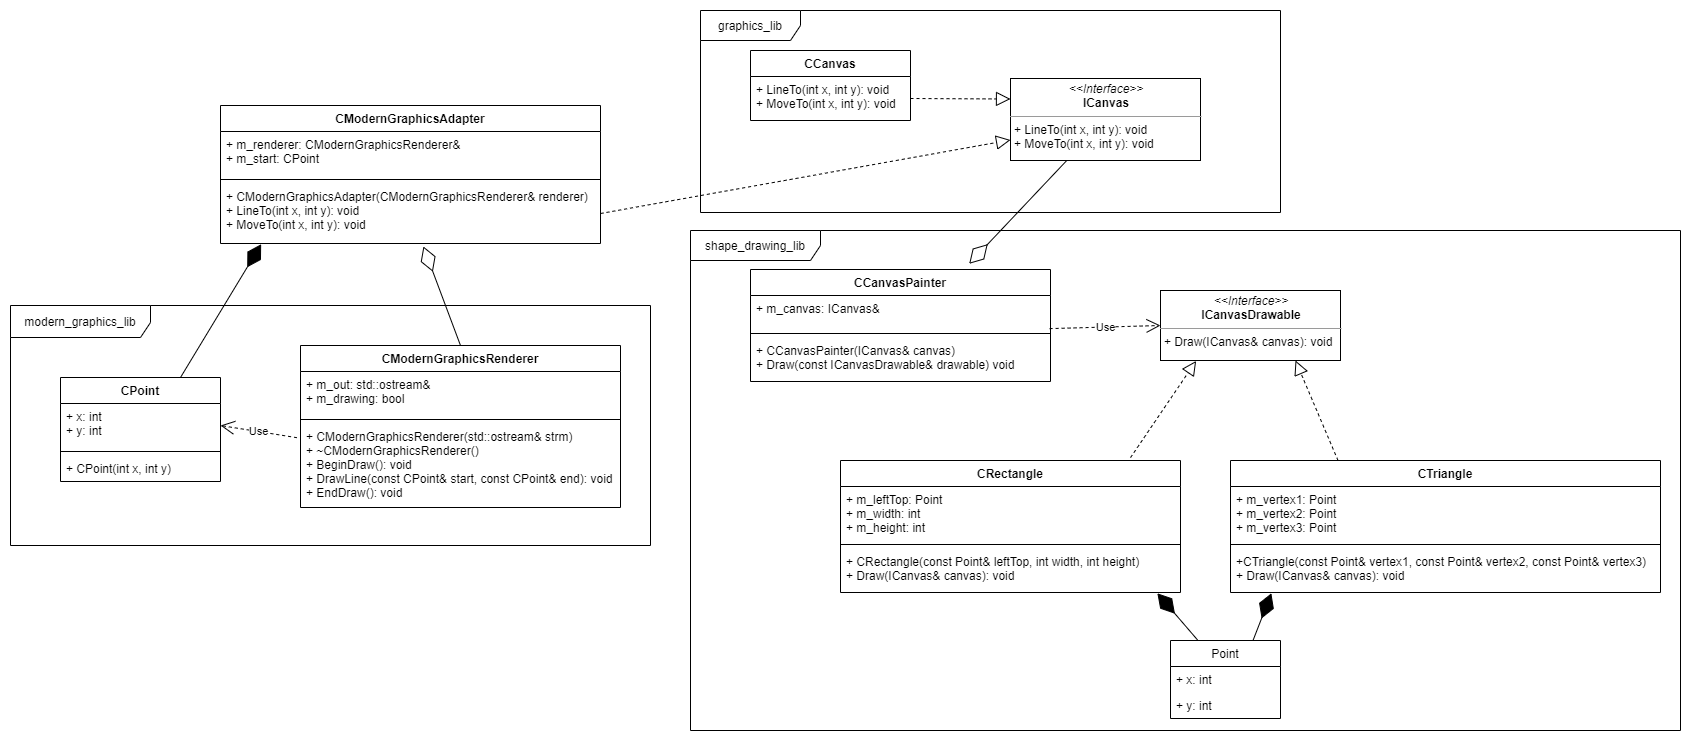

The diagram above was exported from draw.io. Its source (the exported page's mxGraphModel, read from the mxfile embedded in the PNG):
<mxGraphModel dx="3041" dy="1194" grid="1" gridSize="10" guides="1" tooltips="1" connect="1" arrows="1" fold="1" page="1" pageScale="1" pageWidth="827" pageHeight="1169" math="0" shadow="0">
  <root>
    <mxCell id="0" />
    <mxCell id="1" parent="0" />
    <mxCell id="AQdvukCmvFLeCh0dVWM9-9" value="&lt;p style=&quot;margin: 4px 0px 0px ; text-align: center&quot;&gt;&lt;i&gt;&amp;lt;&amp;lt;Interface&amp;gt;&amp;gt;&lt;/i&gt;&lt;br&gt;&lt;b&gt;ICanvas&lt;/b&gt;&lt;/p&gt;&lt;hr size=&quot;1&quot;&gt;&lt;p style=&quot;margin: 0px 0px 0px 4px&quot;&gt;+ LineTo(int x, int y): void&lt;br style=&quot;padding: 0px ; margin: 0px&quot;&gt;+ MoveTo(int x, int y): void&lt;br&gt;&lt;/p&gt;" style="verticalAlign=top;align=left;overflow=fill;fontSize=12;fontFamily=Helvetica;html=1;" vertex="1" parent="1">
      <mxGeometry x="490" y="88" width="190" height="82" as="geometry" />
    </mxCell>
    <mxCell id="AQdvukCmvFLeCh0dVWM9-10" value="" style="endArrow=block;dashed=1;endFill=0;endSize=12;html=1;exitX=1;exitY=0.5;exitDx=0;exitDy=0;entryX=0;entryY=0.25;entryDx=0;entryDy=0;" edge="1" parent="1" source="AQdvukCmvFLeCh0dVWM9-8" target="AQdvukCmvFLeCh0dVWM9-9">
      <mxGeometry width="160" relative="1" as="geometry">
        <mxPoint x="310" y="200" as="sourcePoint" />
        <mxPoint x="470" y="200" as="targetPoint" />
      </mxGeometry>
    </mxCell>
    <mxCell id="AQdvukCmvFLeCh0dVWM9-11" value="graphics_lib" style="shape=umlFrame;whiteSpace=wrap;html=1;width=100;height=30;" vertex="1" parent="1">
      <mxGeometry x="180" y="20" width="580" height="202" as="geometry" />
    </mxCell>
    <mxCell id="AQdvukCmvFLeCh0dVWM9-17" value="&lt;p style=&quot;margin: 4px 0px 0px ; text-align: center&quot;&gt;&lt;i&gt;&amp;lt;&amp;lt;Interface&amp;gt;&amp;gt;&lt;/i&gt;&lt;br&gt;&lt;b&gt;ICanvasDrawable&lt;/b&gt;&lt;/p&gt;&lt;hr size=&quot;1&quot;&gt;&lt;p style=&quot;margin: 0px 0px 0px 4px&quot;&gt;+ Draw(ICanvas&amp;amp; canvas): void&lt;/p&gt;" style="verticalAlign=top;align=left;overflow=fill;fontSize=12;fontFamily=Helvetica;html=1;" vertex="1" parent="1">
      <mxGeometry x="640" y="300" width="180" height="70" as="geometry" />
    </mxCell>
    <mxCell id="AQdvukCmvFLeCh0dVWM9-25" value="" style="endArrow=block;dashed=1;endFill=0;endSize=12;html=1;exitX=0.853;exitY=-0.022;exitDx=0;exitDy=0;entryX=0.198;entryY=1.006;entryDx=0;entryDy=0;entryPerimeter=0;exitPerimeter=0;" edge="1" parent="1" source="AQdvukCmvFLeCh0dVWM9-18" target="AQdvukCmvFLeCh0dVWM9-17">
      <mxGeometry width="160" relative="1" as="geometry">
        <mxPoint x="520" y="390" as="sourcePoint" />
        <mxPoint x="680" y="390" as="targetPoint" />
      </mxGeometry>
    </mxCell>
    <mxCell id="AQdvukCmvFLeCh0dVWM9-26" value="" style="endArrow=block;dashed=1;endFill=0;endSize=12;html=1;exitX=0.25;exitY=0;exitDx=0;exitDy=0;entryX=0.75;entryY=1;entryDx=0;entryDy=0;" edge="1" parent="1" source="AQdvukCmvFLeCh0dVWM9-22" target="AQdvukCmvFLeCh0dVWM9-17">
      <mxGeometry width="160" relative="1" as="geometry">
        <mxPoint x="850" y="380" as="sourcePoint" />
        <mxPoint x="1010" y="380" as="targetPoint" />
      </mxGeometry>
    </mxCell>
    <mxCell id="AQdvukCmvFLeCh0dVWM9-27" value="" style="endArrow=diamondThin;endFill=1;endSize=24;html=1;exitX=0.25;exitY=0;exitDx=0;exitDy=0;entryX=0.932;entryY=1.018;entryDx=0;entryDy=0;entryPerimeter=0;" edge="1" parent="1" source="AQdvukCmvFLeCh0dVWM9-13" target="AQdvukCmvFLeCh0dVWM9-21">
      <mxGeometry width="160" relative="1" as="geometry">
        <mxPoint x="520" y="540" as="sourcePoint" />
        <mxPoint x="600" y="590" as="targetPoint" />
      </mxGeometry>
    </mxCell>
    <mxCell id="AQdvukCmvFLeCh0dVWM9-28" value="" style="endArrow=diamondThin;endFill=1;endSize=24;html=1;entryX=0.095;entryY=1.018;entryDx=0;entryDy=0;entryPerimeter=0;exitX=0.75;exitY=0;exitDx=0;exitDy=0;" edge="1" parent="1" source="AQdvukCmvFLeCh0dVWM9-13" target="AQdvukCmvFLeCh0dVWM9-23">
      <mxGeometry width="160" relative="1" as="geometry">
        <mxPoint x="791" y="560" as="sourcePoint" />
        <mxPoint x="930" y="590" as="targetPoint" />
      </mxGeometry>
    </mxCell>
    <mxCell id="AQdvukCmvFLeCh0dVWM9-34" value="" style="endArrow=diamondThin;endFill=0;endSize=24;html=1;entryX=0.729;entryY=-0.051;entryDx=0;entryDy=0;entryPerimeter=0;" edge="1" parent="1" source="AQdvukCmvFLeCh0dVWM9-9" target="AQdvukCmvFLeCh0dVWM9-29">
      <mxGeometry width="160" relative="1" as="geometry">
        <mxPoint x="210" y="280" as="sourcePoint" />
        <mxPoint x="370" y="290" as="targetPoint" />
      </mxGeometry>
    </mxCell>
    <mxCell id="AQdvukCmvFLeCh0dVWM9-5" value="CCanvas" style="swimlane;fontStyle=1;align=center;verticalAlign=top;childLayout=stackLayout;horizontal=1;startSize=26;horizontalStack=0;resizeParent=1;resizeParentMax=0;resizeLast=0;collapsible=1;marginBottom=0;" vertex="1" parent="1">
      <mxGeometry x="230" y="60" width="160" height="70" as="geometry">
        <mxRectangle x="280" y="94" width="80" height="26" as="alternateBounds" />
      </mxGeometry>
    </mxCell>
    <mxCell id="AQdvukCmvFLeCh0dVWM9-8" value="+ LineTo(int x, int y): void&#10;+ MoveTo(int x, int y): void" style="text;strokeColor=none;fillColor=none;align=left;verticalAlign=top;spacingLeft=4;spacingRight=4;overflow=hidden;rotatable=0;points=[[0,0.5],[1,0.5]];portConstraint=eastwest;" vertex="1" parent="AQdvukCmvFLeCh0dVWM9-5">
      <mxGeometry y="26" width="160" height="44" as="geometry" />
    </mxCell>
    <mxCell id="AQdvukCmvFLeCh0dVWM9-36" value="shape_drawing_lib" style="shape=umlFrame;whiteSpace=wrap;html=1;width=130;height=30;" vertex="1" parent="1">
      <mxGeometry x="170" y="240" width="990" height="500" as="geometry" />
    </mxCell>
    <mxCell id="AQdvukCmvFLeCh0dVWM9-47" value="modern_graphics_lib" style="shape=umlFrame;whiteSpace=wrap;html=1;width=140;height=32;" vertex="1" parent="1">
      <mxGeometry x="-510" y="315" width="640" height="240" as="geometry" />
    </mxCell>
    <mxCell id="AQdvukCmvFLeCh0dVWM9-55" value="" style="endArrow=diamondThin;endFill=0;endSize=24;html=1;exitX=0.5;exitY=0;exitDx=0;exitDy=0;entryX=0.534;entryY=1.05;entryDx=0;entryDy=0;entryPerimeter=0;" edge="1" parent="1" source="AQdvukCmvFLeCh0dVWM9-41" target="AQdvukCmvFLeCh0dVWM9-51">
      <mxGeometry width="160" relative="1" as="geometry">
        <mxPoint x="-90" y="251" as="sourcePoint" />
        <mxPoint x="270" y="241" as="targetPoint" />
      </mxGeometry>
    </mxCell>
    <mxCell id="AQdvukCmvFLeCh0dVWM9-58" value="" style="endArrow=block;dashed=1;endFill=0;endSize=12;html=1;exitX=1;exitY=0.5;exitDx=0;exitDy=0;entryX=0;entryY=0.75;entryDx=0;entryDy=0;" edge="1" parent="1" source="AQdvukCmvFLeCh0dVWM9-51" target="AQdvukCmvFLeCh0dVWM9-9">
      <mxGeometry width="160" relative="1" as="geometry">
        <mxPoint x="-10" y="250" as="sourcePoint" />
        <mxPoint x="120" y="240" as="targetPoint" />
      </mxGeometry>
    </mxCell>
    <mxCell id="AQdvukCmvFLeCh0dVWM9-29" value="CCanvasPainter" style="swimlane;fontStyle=1;align=center;verticalAlign=top;childLayout=stackLayout;horizontal=1;startSize=26;horizontalStack=0;resizeParent=1;resizeParentMax=0;resizeLast=0;collapsible=1;marginBottom=0;" vertex="1" parent="1">
      <mxGeometry x="230" y="279" width="300" height="112" as="geometry" />
    </mxCell>
    <mxCell id="AQdvukCmvFLeCh0dVWM9-61" value="+ m_canvas: ICanvas&amp;" style="text;strokeColor=none;fillColor=none;align=left;verticalAlign=top;spacingLeft=4;spacingRight=4;overflow=hidden;rotatable=0;points=[[0,0.5],[1,0.5]];portConstraint=eastwest;" vertex="1" parent="AQdvukCmvFLeCh0dVWM9-29">
      <mxGeometry y="26" width="300" height="34" as="geometry" />
    </mxCell>
    <mxCell id="AQdvukCmvFLeCh0dVWM9-62" value="" style="line;strokeWidth=1;fillColor=none;align=left;verticalAlign=middle;spacingTop=-1;spacingLeft=3;spacingRight=3;rotatable=0;labelPosition=right;points=[];portConstraint=eastwest;" vertex="1" parent="AQdvukCmvFLeCh0dVWM9-29">
      <mxGeometry y="60" width="300" height="8" as="geometry" />
    </mxCell>
    <mxCell id="AQdvukCmvFLeCh0dVWM9-32" value="+ CCanvasPainter(ICanvas&amp; canvas)&#10;+ Draw(const ICanvasDrawable&amp; drawable) void" style="text;strokeColor=none;fillColor=none;align=left;verticalAlign=top;spacingLeft=4;spacingRight=4;overflow=hidden;rotatable=0;points=[[0,0.5],[1,0.5]];portConstraint=eastwest;" vertex="1" parent="AQdvukCmvFLeCh0dVWM9-29">
      <mxGeometry y="68" width="300" height="44" as="geometry" />
    </mxCell>
    <mxCell id="AQdvukCmvFLeCh0dVWM9-18" value="CRectangle" style="swimlane;fontStyle=1;align=center;verticalAlign=top;childLayout=stackLayout;horizontal=1;startSize=26;horizontalStack=0;resizeParent=1;resizeParentMax=0;resizeLast=0;collapsible=1;marginBottom=0;" vertex="1" parent="1">
      <mxGeometry x="320" y="470" width="340" height="132" as="geometry" />
    </mxCell>
    <mxCell id="AQdvukCmvFLeCh0dVWM9-66" value="+ m_leftTop: Point&#10;&#09;+ m_width: int&#10;&#09;+ m_height: int" style="text;strokeColor=none;fillColor=none;align=left;verticalAlign=top;spacingLeft=4;spacingRight=4;overflow=hidden;rotatable=0;points=[[0,0.5],[1,0.5]];portConstraint=eastwest;" vertex="1" parent="AQdvukCmvFLeCh0dVWM9-18">
      <mxGeometry y="26" width="340" height="54" as="geometry" />
    </mxCell>
    <mxCell id="AQdvukCmvFLeCh0dVWM9-67" value="" style="line;strokeWidth=1;fillColor=none;align=left;verticalAlign=middle;spacingTop=-1;spacingLeft=3;spacingRight=3;rotatable=0;labelPosition=right;points=[];portConstraint=eastwest;" vertex="1" parent="AQdvukCmvFLeCh0dVWM9-18">
      <mxGeometry y="80" width="340" height="8" as="geometry" />
    </mxCell>
    <mxCell id="AQdvukCmvFLeCh0dVWM9-21" value="+ CRectangle(const Point&amp; leftTop, int width, int height)&#10;+ Draw(ICanvas&amp; canvas): void" style="text;strokeColor=none;fillColor=none;align=left;verticalAlign=top;spacingLeft=4;spacingRight=4;overflow=hidden;rotatable=0;points=[[0,0.5],[1,0.5]];portConstraint=eastwest;" vertex="1" parent="AQdvukCmvFLeCh0dVWM9-18">
      <mxGeometry y="88" width="340" height="44" as="geometry" />
    </mxCell>
    <mxCell id="AQdvukCmvFLeCh0dVWM9-13" value="Point" style="swimlane;fontStyle=0;childLayout=stackLayout;horizontal=1;startSize=26;fillColor=none;horizontalStack=0;resizeParent=1;resizeParentMax=0;resizeLast=0;collapsible=1;marginBottom=0;" vertex="1" parent="1">
      <mxGeometry x="650" y="650" width="110" height="78" as="geometry" />
    </mxCell>
    <mxCell id="AQdvukCmvFLeCh0dVWM9-16" value="+ x: int" style="text;strokeColor=none;fillColor=none;align=left;verticalAlign=top;spacingLeft=4;spacingRight=4;overflow=hidden;rotatable=0;points=[[0,0.5],[1,0.5]];portConstraint=eastwest;" vertex="1" parent="AQdvukCmvFLeCh0dVWM9-13">
      <mxGeometry y="26" width="110" height="26" as="geometry" />
    </mxCell>
    <mxCell id="AQdvukCmvFLeCh0dVWM9-14" value="+ y: int" style="text;strokeColor=none;fillColor=none;align=left;verticalAlign=top;spacingLeft=4;spacingRight=4;overflow=hidden;rotatable=0;points=[[0,0.5],[1,0.5]];portConstraint=eastwest;" vertex="1" parent="AQdvukCmvFLeCh0dVWM9-13">
      <mxGeometry y="52" width="110" height="26" as="geometry" />
    </mxCell>
    <mxCell id="AQdvukCmvFLeCh0dVWM9-22" value="CTriangle" style="swimlane;fontStyle=1;align=center;verticalAlign=top;childLayout=stackLayout;horizontal=1;startSize=26;horizontalStack=0;resizeParent=1;resizeParentMax=0;resizeLast=0;collapsible=1;marginBottom=0;" vertex="1" parent="1">
      <mxGeometry x="710" y="470" width="430" height="132" as="geometry" />
    </mxCell>
    <mxCell id="AQdvukCmvFLeCh0dVWM9-70" value="+ m_vertex1: Point&#10;&#09;+ m_vertex2: Point&#10;+ m_vertex3: Point" style="text;strokeColor=none;fillColor=none;align=left;verticalAlign=top;spacingLeft=4;spacingRight=4;overflow=hidden;rotatable=0;points=[[0,0.5],[1,0.5]];portConstraint=eastwest;" vertex="1" parent="AQdvukCmvFLeCh0dVWM9-22">
      <mxGeometry y="26" width="430" height="54" as="geometry" />
    </mxCell>
    <mxCell id="AQdvukCmvFLeCh0dVWM9-69" value="" style="line;strokeWidth=1;fillColor=none;align=left;verticalAlign=middle;spacingTop=-1;spacingLeft=3;spacingRight=3;rotatable=0;labelPosition=right;points=[];portConstraint=eastwest;" vertex="1" parent="AQdvukCmvFLeCh0dVWM9-22">
      <mxGeometry y="80" width="430" height="8" as="geometry" />
    </mxCell>
    <mxCell id="AQdvukCmvFLeCh0dVWM9-23" value="+CTriangle(const Point&amp; vertex1, const Point&amp; vertex2, const Point&amp; vertex3)&#10;+ Draw(ICanvas&amp; canvas): void" style="text;strokeColor=none;fillColor=none;align=left;verticalAlign=top;spacingLeft=4;spacingRight=4;overflow=hidden;rotatable=0;points=[[0,0.5],[1,0.5]];portConstraint=eastwest;" vertex="1" parent="AQdvukCmvFLeCh0dVWM9-22">
      <mxGeometry y="88" width="430" height="44" as="geometry" />
    </mxCell>
    <mxCell id="AQdvukCmvFLeCh0dVWM9-72" value="Use" style="endArrow=open;endSize=12;dashed=1;html=1;exitX=0.997;exitY=0.974;exitDx=0;exitDy=0;exitPerimeter=0;entryX=0;entryY=0.5;entryDx=0;entryDy=0;" edge="1" parent="1" source="AQdvukCmvFLeCh0dVWM9-61" target="AQdvukCmvFLeCh0dVWM9-17">
      <mxGeometry width="160" relative="1" as="geometry">
        <mxPoint x="430" y="420" as="sourcePoint" />
        <mxPoint x="590" y="420" as="targetPoint" />
      </mxGeometry>
    </mxCell>
    <mxCell id="AQdvukCmvFLeCh0dVWM9-74" value="" style="endArrow=diamondThin;endFill=1;endSize=24;html=1;entryX=0.107;entryY=1.012;entryDx=0;entryDy=0;entryPerimeter=0;exitX=0.75;exitY=0;exitDx=0;exitDy=0;" edge="1" parent="1" source="AQdvukCmvFLeCh0dVWM9-37" target="AQdvukCmvFLeCh0dVWM9-51">
      <mxGeometry width="160" relative="1" as="geometry">
        <mxPoint x="-540" y="265" as="sourcePoint" />
        <mxPoint x="-380" y="265" as="targetPoint" />
      </mxGeometry>
    </mxCell>
    <mxCell id="AQdvukCmvFLeCh0dVWM9-75" value="Use" style="endArrow=open;endSize=12;dashed=1;html=1;exitX=-0.011;exitY=0.169;exitDx=0;exitDy=0;exitPerimeter=0;entryX=1;entryY=0.5;entryDx=0;entryDy=0;" edge="1" parent="1" source="AQdvukCmvFLeCh0dVWM9-44" target="AQdvukCmvFLeCh0dVWM9-38">
      <mxGeometry width="160" relative="1" as="geometry">
        <mxPoint x="-550" y="637" as="sourcePoint" />
        <mxPoint x="-390" y="637" as="targetPoint" />
      </mxGeometry>
    </mxCell>
    <mxCell id="AQdvukCmvFLeCh0dVWM9-48" value="CModernGraphicsAdapter" style="swimlane;fontStyle=1;align=center;verticalAlign=top;childLayout=stackLayout;horizontal=1;startSize=26;horizontalStack=0;resizeParent=1;resizeParentMax=0;resizeLast=0;collapsible=1;marginBottom=0;" vertex="1" parent="1">
      <mxGeometry x="-300" y="115" width="380" height="138" as="geometry" />
    </mxCell>
    <mxCell id="AQdvukCmvFLeCh0dVWM9-49" value="+ m_renderer: CModernGraphicsRenderer&amp;&#10;+ m_start: CPoint" style="text;strokeColor=none;fillColor=none;align=left;verticalAlign=top;spacingLeft=4;spacingRight=4;overflow=hidden;rotatable=0;points=[[0,0.5],[1,0.5]];portConstraint=eastwest;" vertex="1" parent="AQdvukCmvFLeCh0dVWM9-48">
      <mxGeometry y="26" width="380" height="44" as="geometry" />
    </mxCell>
    <mxCell id="AQdvukCmvFLeCh0dVWM9-50" value="" style="line;strokeWidth=1;fillColor=none;align=left;verticalAlign=middle;spacingTop=-1;spacingLeft=3;spacingRight=3;rotatable=0;labelPosition=right;points=[];portConstraint=eastwest;" vertex="1" parent="AQdvukCmvFLeCh0dVWM9-48">
      <mxGeometry y="70" width="380" height="8" as="geometry" />
    </mxCell>
    <mxCell id="AQdvukCmvFLeCh0dVWM9-51" value="+ CModernGraphicsAdapter(CModernGraphicsRenderer&amp; renderer)&#10;+ LineTo(int x, int y): void&#10;+ MoveTo(int x, int y): void" style="text;strokeColor=none;fillColor=none;align=left;verticalAlign=top;spacingLeft=4;spacingRight=4;overflow=hidden;rotatable=0;points=[[0,0.5],[1,0.5]];portConstraint=eastwest;" vertex="1" parent="AQdvukCmvFLeCh0dVWM9-48">
      <mxGeometry y="78" width="380" height="60" as="geometry" />
    </mxCell>
    <mxCell id="AQdvukCmvFLeCh0dVWM9-41" value="CModernGraphicsRenderer" style="swimlane;fontStyle=1;align=center;verticalAlign=top;childLayout=stackLayout;horizontal=1;startSize=26;horizontalStack=0;resizeParent=1;resizeParentMax=0;resizeLast=0;collapsible=1;marginBottom=0;" vertex="1" parent="1">
      <mxGeometry x="-220" y="355" width="320" height="162" as="geometry" />
    </mxCell>
    <mxCell id="AQdvukCmvFLeCh0dVWM9-59" value="+ m_out: std::ostream&amp;&#10;+ m_drawing: bool" style="text;strokeColor=none;fillColor=none;align=left;verticalAlign=top;spacingLeft=4;spacingRight=4;overflow=hidden;rotatable=0;points=[[0,0.5],[1,0.5]];portConstraint=eastwest;" vertex="1" parent="AQdvukCmvFLeCh0dVWM9-41">
      <mxGeometry y="26" width="320" height="44" as="geometry" />
    </mxCell>
    <mxCell id="AQdvukCmvFLeCh0dVWM9-60" value="" style="line;strokeWidth=1;fillColor=none;align=left;verticalAlign=middle;spacingTop=-1;spacingLeft=3;spacingRight=3;rotatable=0;labelPosition=right;points=[];portConstraint=eastwest;" vertex="1" parent="AQdvukCmvFLeCh0dVWM9-41">
      <mxGeometry y="70" width="320" height="8" as="geometry" />
    </mxCell>
    <mxCell id="AQdvukCmvFLeCh0dVWM9-44" value="+ CModernGraphicsRenderer(std::ostream&amp; strm)&#10;+ ~CModernGraphicsRenderer()&#10;+ BeginDraw(): void&#10;+ DrawLine(const CPoint&amp; start, const CPoint&amp; end): void&#10;+ EndDraw(): void" style="text;strokeColor=none;fillColor=none;align=left;verticalAlign=top;spacingLeft=4;spacingRight=4;overflow=hidden;rotatable=0;points=[[0,0.5],[1,0.5]];portConstraint=eastwest;" vertex="1" parent="AQdvukCmvFLeCh0dVWM9-41">
      <mxGeometry y="78" width="320" height="84" as="geometry" />
    </mxCell>
    <mxCell id="AQdvukCmvFLeCh0dVWM9-37" value="CPoint" style="swimlane;fontStyle=1;align=center;verticalAlign=top;childLayout=stackLayout;horizontal=1;startSize=26;horizontalStack=0;resizeParent=1;resizeParentMax=0;resizeLast=0;collapsible=1;marginBottom=0;" vertex="1" parent="1">
      <mxGeometry x="-460" y="387" width="160" height="104" as="geometry" />
    </mxCell>
    <mxCell id="AQdvukCmvFLeCh0dVWM9-38" value="+ x: int&#10;+ y: int" style="text;strokeColor=none;fillColor=none;align=left;verticalAlign=top;spacingLeft=4;spacingRight=4;overflow=hidden;rotatable=0;points=[[0,0.5],[1,0.5]];portConstraint=eastwest;" vertex="1" parent="AQdvukCmvFLeCh0dVWM9-37">
      <mxGeometry y="26" width="160" height="44" as="geometry" />
    </mxCell>
    <mxCell id="AQdvukCmvFLeCh0dVWM9-39" value="" style="line;strokeWidth=1;fillColor=none;align=left;verticalAlign=middle;spacingTop=-1;spacingLeft=3;spacingRight=3;rotatable=0;labelPosition=right;points=[];portConstraint=eastwest;" vertex="1" parent="AQdvukCmvFLeCh0dVWM9-37">
      <mxGeometry y="70" width="160" height="8" as="geometry" />
    </mxCell>
    <mxCell id="AQdvukCmvFLeCh0dVWM9-40" value="+ CPoint(int x, int y)" style="text;strokeColor=none;fillColor=none;align=left;verticalAlign=top;spacingLeft=4;spacingRight=4;overflow=hidden;rotatable=0;points=[[0,0.5],[1,0.5]];portConstraint=eastwest;" vertex="1" parent="AQdvukCmvFLeCh0dVWM9-37">
      <mxGeometry y="78" width="160" height="26" as="geometry" />
    </mxCell>
  </root>
</mxGraphModel>